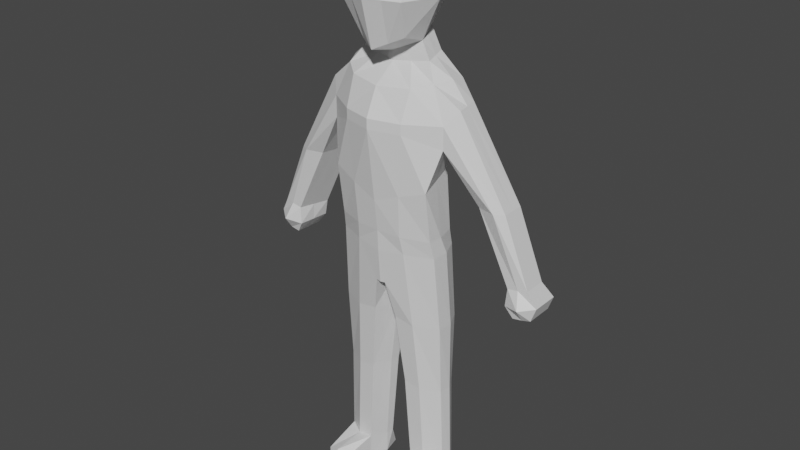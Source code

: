 # Source: HumanBody.blend  (saved by Blender 2.80.75; exported with 4.5.12 LTS)
import bpy
from mathutils import Matrix  # noqa: F401  (used for matrix-valued properties, if any)

bpy.ops.wm.read_factory_settings(use_empty=True)
scene = bpy.context.scene
scene.name = 'Scene'

# ---- collections
col_collection = bpy.data.collections.new('Collection'); scene.collection.children.link(col_collection)

# ---- materials (node trees are filled in below, after node groups)
mat_material = bpy.data.materials.new('Material')
mat_material.alpha_threshold = 0.0
mat_material.use_transparent_shadow = False
mat_material.line_color = (0.0, 0.0, 0.0, 1.0)

# ---- material node trees
mat_material.use_nodes = True; mat_material.node_tree.nodes.clear()
_N = mat_material.node_tree.nodes; _L = mat_material.node_tree.links
n0 = _N.new('ShaderNodeOutputMaterial'); n0.name = 'Material Output'; n0.location = (300, 300)
n1 = _N.new('ShaderNodeBsdfPrincipled'); n1.name = 'Principled BSDF'; n1.location = (10, 300)
n1.distribution = 'GGX'
n1.subsurface_method = 'BURLEY'
n1.inputs[2].default_value = 0.4
n1.inputs[3].default_value = 1.45
n1.inputs[27].default_value = (0.0, 0.0, 0.0, 1.0)
n1.inputs[28].default_value = 1.0
_L.new(n1.outputs[0], n0.inputs[0])
n0.is_active_output = True

# ---- world
world_world = bpy.data.worlds.new('World'); scene.world = world_world
world_world.use_nodes = True; world_world.node_tree.nodes.clear()
_N = world_world.node_tree.nodes; _L = world_world.node_tree.links
n0 = _N.new('ShaderNodeOutputWorld'); n0.name = 'World Output'; n0.location = (300, 300)
n1 = _N.new('ShaderNodeBackground'); n1.name = 'Background'; n1.location = (10, 300)
n1.inputs[0].default_value = (0.05088, 0.05088, 0.05088, 1.0)
_L.new(n1.outputs[0], n0.inputs[0])
n0.is_active_output = True
world_world.color = (0.05088, 0.05088, 0.05088)
world_world.use_sun_shadow = False
world_world.sun_shadow_jitter_overblur = 0.0

# ---- meshes
me_cube = bpy.data.meshes.new('Cube')
me_cube.from_pydata([(-0.8, 0.64, 0.8), (-0.6562, 0.6216, -0.8564), (-0.8, -0.64, 0.8), (-0.7949, -0.6181, -0.8999), (-0.8286, 0.04361, -1.083), (0.0, 0.9392, -1.058), (-1.002, -1.0, 0.0), (-1.002, 1.0, 0.0), (0.0, -1.0, 1.0), (0.0, -0.9537, -1.232), (-1.002, 1.192e-07, 1.0), (0.0, 1.0, 1.0), (0.0, 1.3, 0.0), (0.0, -0.1103, -1.416), (-1.425, 1.192e-07, 0.0), (0.0, -1.3, -0.004664), (0.0, 1.192e-07, 1.3), (0.0, 1.437, -1.948), (-1.599, 0.7406, -1.967), (-1.406, -0.2131, -1.944), (0.0, -0.7966, -2.107), (0.0, 1.016, -1.506), (-0.922, 0.6949, -1.425), (-1.083, 0.02037, -1.517), (0.0, -0.1198, -1.663), (0.0, 1.215, -6.392), (-1.372, 0.7376, -6.296), (-1.597, -0.3282, -6.283), (0.0, -0.7652, -6.371), (0.0, 1.599, -2.61), (0.0, -1.165, -2.807), (0.0, 1.609, -2.876), (-1.829, -0.3296, -3.409), (-1.558, 0.6464, -3.201), (0.0, -1.165, -3.073), (0.0, 1.377, -4.246), (-1.533, -0.648, -4.474), (-1.235, 0.6349, -4.262), (0.0, -0.9042, -4.955), (0.0, 1.251, -5.811), (-1.538, -0.438, -5.811), (-1.423, 0.5649, -5.826), (0.0, -0.7946, -5.785), (-1.558, 0.8009, -2.403), (-1.829, -0.3296, -2.833), (-2.043, 0.645, -2.428), (-2.128, -0.03212, -2.465), (-2.76, 0.02358, -4.687), (-2.543, 0.9541, -4.687), (-3.536, 0.7539, -4.687), (-3.063, 0.9541, -4.687), (-3.28, -0.1034, -4.687), (-3.553, 0.07022, -4.687), (-3.756, 0.02358, -6.513), (-3.542, 0.9541, -6.546), (-4.324, 0.7539, -6.424), (-3.858, 0.9541, -6.497), (-4.072, 0.02358, -6.463), (-4.341, 0.07022, -6.421), (-3.715, -0.007462, -6.97), (-3.648, 0.9696, -6.981), (-4.587, 0.9698, -6.834), (-4.032, 1.138, -6.913), (-4.204, -0.1885, -6.894), (-4.602, 0.1323, -6.831), (-3.93, 0.07166, -7.275), (-3.894, 0.9091, -7.281), (-4.442, 0.9511, -7.195), (-4.136, 0.98, -7.243), (-4.215, 0.07166, -7.231), (-4.457, 0.1136, -7.193), (-0.3281, 0.7804, -0.9574), (-0.4, -0.82, 0.9), (-0.3975, -0.7859, -1.066), (-0.4, 0.82, 0.9), (-0.5008, 1.15, 0.0), (-0.4143, -0.03335, -1.25), (-0.5008, -1.15, -0.002332), (-0.5008, 1.192e-07, 1.15), (-0.7383, 1.15, -1.957), (-0.955, -0.5766, -2.058), (-0.5417, -0.04972, -1.59), (-0.461, 0.8556, -1.465), (-0.6733, 1.035, -6.289), (-0.7925, -0.6561, -6.272), (-0.7789, 1.128, -2.884), (-0.9144, -0.9082, -3.086), (-0.6176, 1.006, -4.254), (-0.7666, -0.8379, -4.685), (-0.5914, 0.9138, -5.818), (-0.7269, -0.7455, -5.798), (-0.7789, 1.097, -2.507), (-0.9144, -0.9082, -2.82), (0.0, 1.203, -7.28), (0.0, -0.6925, -7.26), (-0.02705, 1.021, -7.267), (-0.1462, -0.6693, -7.249), (-0.8804, 1.041, -8.31), (-1.501, 0.7737, -8.31), (-1.702, -0.1625, -8.31), (-0.9877, -0.4807, -8.31), (-0.1355, 0.7165, -8.31), (-0.3743, -0.4925, -8.223), (-1.048, 0.882, -10.22), (-1.529, 0.6682, -10.22), (-1.687, -0.03471, -10.22), (-1.134, -0.3353, -10.22), (-0.3951, 0.56, -10.22), (-0.6124, -0.3448, -10.13), (-1.198, 0.8184, -12.67), (-1.623, 0.626, -12.67), (-1.764, 0.01642, -12.67), (-1.275, -0.2771, -12.67), (-0.5814, 0.4974, -12.67), (-0.7901, -0.2857, -12.58), (-1.198, 0.8184, -13.28), (-1.623, 0.626, -13.28), (-1.857, -0.2139, -13.28), (-1.275, -0.2771, -13.28), (-0.7309, 0.8099, -13.28), (-0.8082, -0.2857, -13.28), (-1.337, -1.226, -12.78), (-1.69, -1.17, -12.89), (-0.961, -1.227, -12.89), (-1.337, -1.226, -13.28), (-1.69, -1.17, -13.28), (-0.961, -1.227, -13.28), (-0.9008, 0.32, 0.9), (-0.7424, 0.3326, -0.9699), (-1.213, 0.5, 0.0), (0.0, 0.5, 1.15), (-1.641, 0.2701, -1.887), (-1.003, 0.3576, -1.471), (-1.606, 0.2047, -6.29), (-1.693, 0.1584, -3.305), (-1.384, -0.006518, -4.368), (-1.561, 0.001724, -5.818), (-2.652, 0.4888, -4.687), (-3.545, 0.412, -4.687), (-2.086, 0.3064, -2.446), (-3.649, 0.4888, -6.53), (-4.332, 0.412, -6.422), (-3.681, 0.4811, -6.976), (-4.594, 0.551, -6.833), (-3.912, 0.4904, -7.278), (-4.449, 0.5324, -7.194), (-4.175, 0.5258, -7.237), (-0.4504, 0.41, 1.025), (0.0, 0.2554, -7.27), (-0.08664, 0.1761, -7.258), (-1.724, 0.3056, -8.31), (-0.1738, 0.2683, -8.31), (-1.73, 0.3167, -10.22), (-0.4227, 0.2639, -10.22), (-1.815, 0.3212, -12.67), (-0.6047, 0.2621, -12.67), (-1.799, 0.2061, -13.28), (-1.237, 0.2707, -13.28), (-0.6047, 0.2621, -13.28)], [], [(78, 10, 2, 72), (77, 72, 2, 6), (129, 127, 0, 7), (71, 75, 12, 5), (75, 74, 11, 12), (76, 13, 9, 73), (82, 21, 17, 79), (128, 129, 7, 1), (3, 6, 14, 4), (6, 2, 10, 14), (73, 77, 6, 3), (147, 127, 10, 78), (90, 40, 27, 84), (132, 22, 18, 131), (81, 23, 19, 80), (76, 4, 23, 81), (128, 1, 22, 132), (71, 5, 21, 82), (83, 25, 93, 95), (136, 41, 26, 133), (89, 39, 25, 83), (79, 17, 29, 91), (80, 19, 44, 92), (91, 29, 31, 85), (92, 44, 32, 86), (85, 31, 35, 87), (134, 33, 37, 135), (86, 32, 36, 88), (87, 35, 39, 89), (135, 37, 41, 136), (88, 36, 40, 90), (131, 18, 45, 139), (18, 43, 45), (45, 43, 50, 49), (44, 19, 46), (138, 49, 55, 141), (50, 48, 54, 56), (43, 44, 51, 50), (139, 45, 49, 138), (134, 32, 47, 137), (44, 46, 52, 51), (32, 44, 51, 47), (43, 33, 48, 50), (141, 55, 61, 143), (53, 57, 63, 59), (49, 50, 56, 55), (47, 51, 57, 53), (51, 52, 58, 57), (137, 47, 53, 140), (143, 61, 67, 145), (59, 63, 69, 65), (55, 56, 62, 61), (56, 54, 60, 62), (57, 58, 64, 63), (140, 53, 59, 142), (146, 68, 66, 144), (146, 69, 70, 145), (61, 62, 68, 67), (62, 60, 66, 68), (63, 64, 70, 69), (142, 59, 65, 144), (38, 88, 90, 42), (37, 87, 89, 41), (34, 86, 88, 38), (33, 85, 87, 37), (30, 92, 86, 34), (43, 91, 85, 33), (20, 80, 92, 30), (18, 79, 91, 43), (41, 89, 83, 26), (133, 26, 98, 150), (1, 71, 82, 22), (13, 76, 81, 24), (24, 81, 80, 20), (42, 90, 84, 28), (130, 147, 78, 16), (9, 15, 77, 73), (22, 82, 79, 18), (4, 76, 73, 3), (7, 0, 74, 75), (1, 7, 75, 71), (15, 8, 72, 77), (16, 78, 72, 8), (149, 148, 94, 96), (28, 84, 96, 94), (96, 84, 100, 102), (150, 98, 104, 152), (97, 101, 107, 103), (83, 95, 101, 97), (149, 96, 102, 151), (84, 27, 99, 100), (26, 83, 97, 98), (153, 108, 114, 155), (108, 106, 112, 114), (102, 100, 106, 108), (151, 102, 108, 153), (100, 99, 105, 106), (98, 97, 103, 104), (154, 110, 116, 156), (109, 113, 119, 115), (106, 105, 111, 112), (104, 103, 109, 110), (103, 107, 113, 109), (152, 104, 110, 154), (156, 157, 118, 117), (157, 115, 119, 158), (117, 118, 124, 125), (155, 114, 120, 158), (118, 120, 126, 124), (110, 109, 115, 116), (123, 121, 124, 126), (121, 122, 125, 124), (120, 114, 123, 126), (111, 117, 125, 122), (114, 112, 121, 123), (112, 111, 122, 121), (113, 155, 158, 119), (118, 157, 158, 120), (116, 115, 157, 156), (105, 152, 154, 111), (111, 154, 156, 117), (101, 151, 153, 107), (107, 153, 155, 113), (95, 149, 151, 101), (99, 150, 152, 105), (95, 93, 148, 149), (11, 74, 147, 130), (27, 133, 150, 99), (60, 142, 144, 66), (68, 146, 145, 67), (69, 146, 144, 65), (54, 140, 142, 60), (64, 143, 145, 70), (48, 137, 140, 54), (58, 141, 143, 64), (33, 134, 137, 48), (46, 139, 138, 52), (52, 138, 141, 58), (19, 131, 139, 46), (36, 135, 136, 40), (32, 134, 135, 36), (40, 136, 133, 27), (4, 128, 132, 23), (23, 132, 131, 19), (74, 0, 127, 147), (4, 14, 129, 128), (14, 10, 127, 129)])
_uv = me_cube.uv_layers.new(name='UVMap')
_uv.uv.foreach_set('vector', [0.5625, 0.125, 0.625, 0.125, 0.625, 0.25, 0.5625, 0.25, 0.5, 0.4375, 0.625, 0.4375, 0.625, 0.5, 0.5, 0.5, 0.5, 0.6875, 0.625, 0.6875, 0.625, 0.75, 0.5, 0.75, 0.625, 0.5625, 0.75, 0.5625, 0.75, 0.625, 0.625, 0.625, 0.75, 0.5625, 0.875, 0.5625, 0.875, 0.625, 0.75, 0.625, 0.4375, 0.875, 0.5, 0.875, 0.5, 1.0, 0.4375, 1.0, 0.625, 0.5625, 0.625, 0.625, 0.625, 0.625, 0.625, 0.5625, 0.375, 0.6875, 0.5, 0.6875, 0.5, 0.75, 0.375, 0.75, 0.375, 0.5, 0.5, 0.5, 0.5, 0.625, 0.375, 0.625, 0.5, 0.5, 0.625, 0.5, 0.625, 0.625, 0.5, 0.625, 0.375, 0.4375, 0.5, 0.4375, 0.5, 0.5, 0.375, 0.5, 0.5625, 0.0625, 0.625, 0.0625, 0.625, 0.125, 0.5625, 0.125, 0.4375, 0.875, 0.375, 0.875, 0.375, 0.875, 0.4375, 0.875, 0.375, 0.6875, 0.375, 0.75, 0.375, 0.75, 0.375, 0.6875, 0.4375, 0.875, 0.375, 0.875, 0.375, 0.875, 0.4375, 0.875, 0.4375, 0.875, 0.375, 0.875, 0.375, 0.875, 0.4375, 0.875, 0.375, 0.6875, 0.375, 0.75, 0.375, 0.75, 0.375, 0.6875, 0.625, 0.5625, 0.625, 0.625, 0.625, 0.625, 0.625, 0.5625, 0.625, 0.5625, 0.625, 0.625, 0.625, 0.625, 0.625, 0.5625, 0.375, 0.6875, 0.375, 0.75, 0.375, 0.75, 0.375, 0.6875, 0.625, 0.5625, 0.625, 0.625, 0.625, 0.625, 0.625, 0.5625, 0.625, 0.5625, 0.625, 0.625, 0.625, 0.625, 0.625, 0.5625, 0.4375, 0.875, 0.375, 0.875, 0.375, 0.875, 0.4375, 0.875, 0.625, 0.5625, 0.625, 0.625, 0.625, 0.625, 0.625, 0.5625, 0.4375, 0.875, 0.375, 0.875, 0.375, 0.875, 0.4375, 0.875, 0.625, 0.5625, 0.625, 0.625, 0.625, 0.625, 0.625, 0.5625, 0.375, 0.6875, 0.375, 0.75, 0.375, 0.75, 0.375, 0.6875, 0.4375, 0.875, 0.375, 0.875, 0.375, 0.875, 0.4375, 0.875, 0.625, 0.5625, 0.625, 0.625, 0.625, 0.625, 0.625, 0.5625, 0.375, 0.6875, 0.375, 0.75, 0.375, 0.75, 0.375, 0.6875, 0.4375, 0.875, 0.375, 0.875, 0.375, 0.875, 0.4375, 0.875, 0.375, 0.6875, 0.375, 0.75, 0.375, 0.75, 0.375, 0.6875, 0.625, 0.5, 0.625, 0.5, 0.625, 0.5, 0.625, 0.5, 0.625, 0.5, 0.625, 0.5, 0.625, 0.5, 0.375, 0.875, 0.375, 0.875, 0.375, 0.875, 0.375, 0.6875, 0.375, 0.75, 0.375, 0.75, 0.375, 0.6875, 0.625, 0.5, 0.625, 0.5, 0.625, 0.5, 0.625, 0.5, 0.375, 0.75, 0.375, 0.625, 0.375, 0.625, 0.375, 0.75, 0.375, 0.6875, 0.375, 0.75, 0.375, 0.75, 0.375, 0.6875, 0.375, 0.6875, 0.375, 0.625, 0.375, 0.625, 0.375, 0.6875, 0.375, 0.875, 0.375, 0.875, 0.375, 0.875, 0.375, 0.875, 0.375, 0.875, 0.375, 0.875, 0.375, 0.875, 0.375, 0.875, 0.625, 0.5, 0.625, 0.5, 0.625, 0.5, 0.625, 0.5, 0.375, 0.6875, 0.375, 0.75, 0.375, 0.75, 0.375, 0.6875, 0.375, 0.875, 0.375, 0.875, 0.375, 0.875, 0.375, 0.875, 0.625, 0.5, 0.625, 0.5, 0.625, 0.5, 0.625, 0.5, 0.375, 0.875, 0.375, 0.875, 0.375, 0.875, 0.375, 0.875, 0.375, 0.875, 0.375, 0.875, 0.375, 0.875, 0.375, 0.875, 0.375, 0.6875, 0.375, 0.625, 0.375, 0.625, 0.375, 0.6875, 0.375, 0.6875, 0.375, 0.75, 0.375, 0.75, 0.375, 0.6875, 0.375, 0.875, 0.375, 0.875, 0.375, 0.875, 0.375, 0.875, 0.625, 0.5, 0.625, 0.5, 0.625, 0.5, 0.625, 0.5, 0.625, 0.5, 0.625, 0.5, 0.625, 0.5, 0.625, 0.5, 0.375, 0.875, 0.375, 0.875, 0.375, 0.875, 0.375, 0.875, 0.375, 0.6875, 0.375, 0.625, 0.375, 0.625, 0.375, 0.6875, 0.375, 0.6875, 0.375, 0.75, 0.375, 0.75, 0.375, 0.6875, 0.375, 0.6875, 0.375, 0.625, 0.375, 0.625, 0.375, 0.6875, 0.625, 0.5, 0.625, 0.5, 0.625, 0.5, 0.625, 0.5, 0.625, 0.5, 0.625, 0.5, 0.625, 0.5, 0.625, 0.5, 0.375, 0.875, 0.375, 0.875, 0.375, 0.875, 0.375, 0.875, 0.375, 0.6875, 0.375, 0.625, 0.375, 0.625, 0.375, 0.6875, 0.5, 0.875, 0.4375, 0.875, 0.4375, 0.875, 0.5, 0.875, 0.625, 0.5, 0.625, 0.5625, 0.625, 0.5625, 0.625, 0.5, 0.5, 0.875, 0.4375, 0.875, 0.4375, 0.875, 0.5, 0.875, 0.625, 0.5, 0.625, 0.5625, 0.625, 0.5625, 0.625, 0.5, 0.5, 0.875, 0.4375, 0.875, 0.4375, 0.875, 0.5, 0.875, 0.625, 0.5, 0.625, 0.5625, 0.625, 0.5625, 0.625, 0.5, 0.5, 0.875, 0.4375, 0.875, 0.4375, 0.875, 0.5, 0.875, 0.625, 0.5, 0.625, 0.5625, 0.625, 0.5625, 0.625, 0.5, 0.625, 0.5, 0.625, 0.5625, 0.625, 0.5625, 0.625, 0.5, 0.375, 0.6875, 0.375, 0.75, 0.375, 0.75, 0.375, 0.6875, 0.625, 0.5, 0.625, 0.5625, 0.625, 0.5625, 0.625, 0.5, 0.5, 0.875, 0.4375, 0.875, 0.4375, 0.875, 0.5, 0.875, 0.5, 0.875, 0.4375, 0.875, 0.4375, 0.875, 0.5, 0.875, 0.5, 0.875, 0.4375, 0.875, 0.4375, 0.875, 0.5, 0.875, 0.5, 0.0625, 0.5625, 0.0625, 0.5625, 0.125, 0.5, 0.125, 0.375, 0.375, 0.5, 0.375, 0.5, 0.4375, 0.375, 0.4375, 0.625, 0.5, 0.625, 0.5625, 0.625, 0.5625, 0.625, 0.5, 0.375, 0.875, 0.4375, 0.875, 0.4375, 1.0, 0.375, 1.0, 0.75, 0.5, 0.875, 0.5, 0.875, 0.5625, 0.75, 0.5625, 0.625, 0.5, 0.75, 0.5, 0.75, 0.5625, 0.625, 0.5625, 0.5, 0.375, 0.625, 0.375, 0.625, 0.4375, 0.5, 0.4375, 0.5, 0.125, 0.5625, 0.125, 0.5625, 0.25, 0.5, 0.25, 0.4375, 0.8125, 0.5, 0.8125, 0.5, 0.875, 0.4375, 0.875, 0.5, 0.875, 0.4375, 0.875, 0.4375, 0.875, 0.5, 0.875, 0.4375, 0.875, 0.4375, 0.875, 0.4375, 0.875, 0.4375, 0.875, 0.375, 0.6875, 0.375, 0.75, 0.375, 0.75, 0.375, 0.6875, 0.625, 0.5625, 0.625, 0.5625, 0.625, 0.5625, 0.625, 0.5625, 0.625, 0.5625, 0.625, 0.5625, 0.625, 0.5625, 0.625, 0.5625, 0.4375, 0.8125, 0.4375, 0.875, 0.4375, 0.875, 0.4375, 0.8125, 0.4375, 0.875, 0.375, 0.875, 0.375, 0.875, 0.4375, 0.875, 0.625, 0.5, 0.625, 0.5625, 0.625, 0.5625, 0.625, 0.5, 0.4375, 0.8125, 0.4375, 0.875, 0.4375, 0.875, 0.4375, 0.8125, 0.4375, 0.875, 0.4375, 0.875, 0.4375, 0.875, 0.4375, 0.875, 0.4375, 0.875, 0.4375, 0.875, 0.4375, 0.875, 0.4375, 0.875, 0.4375, 0.8125, 0.4375, 0.875, 0.4375, 0.875, 0.4375, 0.8125, 0.4375, 0.875, 0.375, 0.875, 0.375, 0.875, 0.4375, 0.875, 0.625, 0.5, 0.625, 0.5625, 0.625, 0.5625, 0.625, 0.5, 0.375, 0.6875, 0.375, 0.75, 0.375, 0.75, 0.375, 0.6875, 0.625, 0.5625, 0.625, 0.5625, 0.625, 0.5625, 0.625, 0.5625, 0.4375, 0.875, 0.375, 0.875, 0.375, 0.875, 0.4375, 0.875, 0.625, 0.5, 0.625, 0.5625, 0.625, 0.5625, 0.625, 0.5, 0.625, 0.5625, 0.625, 0.5625, 0.625, 0.5625, 0.625, 0.5625, 0.375, 0.6875, 0.375, 0.75, 0.375, 0.75, 0.375, 0.6875, 0.375, 0.8125, 0.4375, 0.8125, 0.4375, 0.875, 0.375, 0.875, 0.4375, 0.8125, 0.4375, 0.75, 0.4375, 0.75, 0.4375, 0.8125, 0.375, 0.875, 0.4375, 0.875, 0.4375, 0.875, 0.375, 0.875, 0.4375, 0.8125, 0.4375, 0.875, 0.4375, 0.875, 0.4375, 0.8125, 0.4375, 0.875, 0.4375, 0.875, 0.4375, 0.875, 0.4375, 0.875, 0.625, 0.5, 0.625, 0.5625, 0.625, 0.5625, 0.625, 0.5, 0.4375, 0.875, 0.4375, 0.875, 0.4375, 0.875, 0.4375, 0.875, 0.4375, 0.875, 0.375, 0.875, 0.375, 0.875, 0.4375, 0.875, 0.4375, 0.875, 0.4375, 0.875, 0.4375, 0.875, 0.4375, 0.875, 0.375, 0.625, 0.375, 0.625, 0.375, 0.625, 0.375, 0.625, 0.4375, 0.875, 0.4375, 0.875, 0.4375, 0.875, 0.4375, 0.875, 0.4375, 0.875, 0.375, 0.875, 0.375, 0.875, 0.4375, 0.875, 0.4375, 0.75, 0.4375, 0.8125, 0.4375, 0.8125, 0.4375, 0.75, 0.4375, 0.875, 0.4375, 0.8125, 0.4375, 0.8125, 0.4375, 0.875, 0.375, 0.75, 0.4375, 0.75, 0.4375, 0.8125, 0.375, 0.8125, 0.375, 0.625, 0.375, 0.6875, 0.375, 0.6875, 0.375, 0.625, 0.375, 0.625, 0.375, 0.6875, 0.375, 0.6875, 0.375, 0.625, 0.4375, 0.75, 0.4375, 0.8125, 0.4375, 0.8125, 0.4375, 0.75, 0.4375, 0.75, 0.4375, 0.8125, 0.4375, 0.8125, 0.4375, 0.75, 0.4375, 0.75, 0.4375, 0.8125, 0.4375, 0.8125, 0.4375, 0.75, 0.375, 0.625, 0.375, 0.6875, 0.375, 0.6875, 0.375, 0.625, 0.4375, 0.75, 0.5, 0.75, 0.5, 0.8125, 0.4375, 0.8125, 0.5, 0.0, 0.5625, 0.0, 0.5625, 0.0625, 0.5, 0.0625, 0.375, 0.625, 0.375, 0.6875, 0.375, 0.6875, 0.375, 0.625, 0.375, 0.75, 0.375, 0.6875, 0.375, 0.6875, 0.375, 0.75, 0.375, 0.75, 0.375, 0.6875, 0.375, 0.6875, 0.375, 0.75, 0.375, 0.625, 0.375, 0.6875, 0.375, 0.6875, 0.375, 0.625, 0.375, 0.75, 0.375, 0.6875, 0.375, 0.6875, 0.375, 0.75, 0.375, 0.625, 0.375, 0.6875, 0.375, 0.6875, 0.375, 0.625, 0.375, 0.75, 0.375, 0.6875, 0.375, 0.6875, 0.375, 0.75, 0.375, 0.625, 0.375, 0.6875, 0.375, 0.6875, 0.375, 0.625, 0.375, 0.75, 0.375, 0.6875, 0.375, 0.6875, 0.375, 0.75, 0.375, 0.625, 0.375, 0.6875, 0.375, 0.6875, 0.375, 0.625, 0.375, 0.625, 0.375, 0.6875, 0.375, 0.6875, 0.375, 0.625, 0.375, 0.625, 0.375, 0.6875, 0.375, 0.6875, 0.375, 0.625, 0.375, 0.625, 0.375, 0.6875, 0.375, 0.6875, 0.375, 0.625, 0.375, 0.625, 0.375, 0.6875, 0.375, 0.6875, 0.375, 0.625, 0.375, 0.625, 0.375, 0.6875, 0.375, 0.6875, 0.375, 0.625, 0.375, 0.625, 0.375, 0.6875, 0.375, 0.6875, 0.375, 0.625, 0.375, 0.625, 0.375, 0.6875, 0.375, 0.6875, 0.375, 0.625, 0.5625, 0.0, 0.625, 0.0, 0.625, 0.0625, 0.5625, 0.0625, 0.375, 0.625, 0.5, 0.625, 0.5, 0.6875, 0.375, 0.6875, 0.5, 0.625, 0.625, 0.625, 0.625, 0.6875, 0.5, 0.6875])
me_cube.materials.append(mat_material)
me_cube.use_remesh_preserve_volume = False
me_cube.use_remesh_preserve_attributes = False
me_cube.use_mirror_vertex_groups = False
me_cube.update()

# ---- objects
ob_cube = bpy.data.objects.new('Cube', me_cube)

# ---- transforms, parenting, visibility, modifiers, constraints
ob_cube.location = (0.0, 0.0, 13.0)
ob_cube.scale = (0.8, 0.81, 0.9)
ob_cube.lock_rotations_4d = False
ob_cube.empty_display_type = 'ARROWS'
ob_cube.lineart.crease_threshold = 0.0
_m = ob_cube.modifiers.new('Mirror', 'MIRROR')
_m.use_clip = True

# ---- collection membership
col_collection.objects.link(ob_cube)

# ---- scene / render settings (as saved in the file)
scene.frame_start = 1; scene.frame_end = 250; scene.frame_set(1)
scene.render.engine = 'BLENDER_EEVEE_NEXT'
scene.cycles.use_denoising = False
scene.cycles.samples = 128
scene.cycles.sampling_pattern = 'TABULATED_SOBOL'
scene.cycles.use_adaptive_sampling = False
scene.cycles.use_light_tree = False
scene.view_settings.view_transform = 'Filmic'
bpy.context.view_layer.update()

# ---- added for rendering (the .blend has no active camera and no usable light): camera, sun
cam_auto = bpy.data.cameras.new('AutoCamera')
cam_auto.lens = 50.0
cam_auto.sensor_width = 36.0
cam_auto.clip_end = 1000.0
ob_auto_camera = bpy.data.objects.new('AutoCamera', cam_auto)
scene.collection.objects.link(ob_auto_camera)
ob_auto_camera.location = (14.0892, -16.7818, 18.8815)
ob_auto_camera.rotation_euler = (1.09748, -7.21219e-08, 0.694738)
scene.camera = ob_auto_camera
light_auto_sun = bpy.data.lights.new('AutoSun', 'SUN')
light_auto_sun.energy = 3.0
light_auto_sun.angle = 0.0523599
ob_auto_sun = bpy.data.objects.new('AutoSun', light_auto_sun)
scene.collection.objects.link(ob_auto_sun)
ob_auto_sun.rotation_euler = (0.872665, 0.174533, 0.523599)
bpy.context.view_layer.update()
